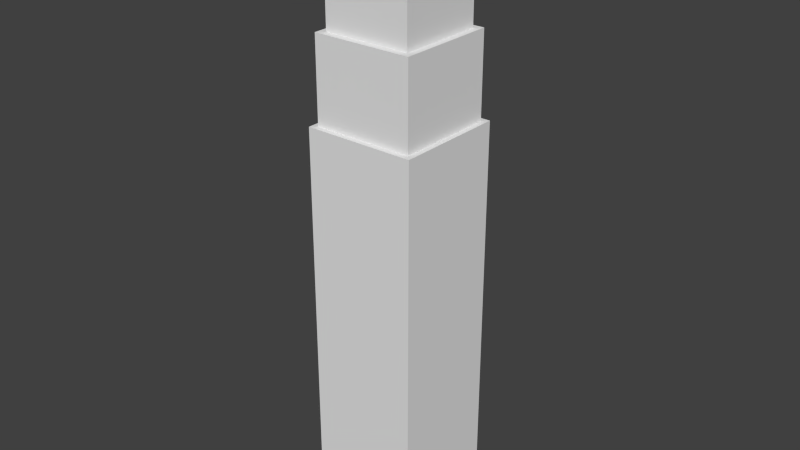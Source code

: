 # Source: Tower1.blend  (saved by Blender 2.72.0; exported with 4.5.12 LTS)
import bpy
from mathutils import Matrix  # noqa: F401  (used for matrix-valued properties, if any)

bpy.ops.wm.read_factory_settings(use_empty=True)
scene = bpy.context.scene
scene.name = 'Scene'

# ---- collections
col_collection_1 = bpy.data.collections.new('Collection 1'); scene.collection.children.link(col_collection_1)

# ---- world
world_world = bpy.data.worlds.new('World'); scene.world = world_world
world_world.color = (0.05088, 0.05088, 0.05088)
world_world.use_sun_shadow = False
world_world.sun_shadow_jitter_overblur = 0.0
world_world.cycles.sampling_method = 'MANUAL'
world_world.cycles.sample_map_resolution = 256

# ---- meshes
me_cube_001 = bpy.data.meshes.new('Cube.001')
me_cube_001.from_pydata([(-1.0, -1.0, -1.0), (-1.0, -1.0, 6.165), (-1.0, 1.0, -1.0), (-1.0, 1.0, 6.165), (1.0, -1.0, -1.0), (1.0, -1.0, 6.165), (1.0, 1.0, -1.0), (1.0, 1.0, 6.165), (-0.8995, -0.8995, 6.166), (-0.8995, 0.8995, 6.166), (0.8995, -0.8995, 6.166), (0.8995, 0.8995, 6.166), (-0.8995, -0.8995, 7.672), (-0.8995, 0.8995, 7.672), (0.8995, -0.8995, 7.672), (0.8995, 0.8995, 7.672), (-0.7805, -0.7805, 7.672), (-0.7805, 0.7805, 7.672), (0.7805, -0.7805, 7.672), (0.7805, 0.7805, 7.672), (-0.7805, -0.7805, 8.995), (-0.7805, 0.7805, 8.995), (0.7805, -0.7805, 8.995), (0.7805, 0.7805, 8.995), (-1.0, 0.0, 6.165), (-1.0, 0.0, -1.0), (1.0, 0.0, 6.165), (1.0, 0.0, -1.0), (-0.8995, 0.0, 6.166), (0.8995, 0.0, 6.166), (-0.8995, 0.0, 7.672), (0.8995, 0.0, 7.672), (-0.7805, 0.0, 7.672), (0.7805, 0.0, 7.672), (-0.7805, 0.0, 8.995), (0.7805, 0.0, 8.995), (-0.3333, 1.0, 6.165), (0.3333, 1.0, 6.165), (0.3333, 1.0, -1.0), (-0.3333, 1.0, -1.0), (0.3333, -1.0, 6.165), (-0.3333, -1.0, 6.165), (-0.3333, -1.0, -1.0), (0.3333, -1.0, -1.0), (-0.2998, 0.8995, 6.166), (0.2998, 0.8995, 6.166), (0.2998, -0.8995, 6.166), (-0.2998, -0.8995, 6.166), (-0.2998, 0.8995, 7.672), (0.2998, 0.8995, 7.672), (0.2998, -0.8995, 7.672), (-0.2998, -0.8995, 7.672), (-0.2602, 0.7805, 7.672), (0.2602, 0.7805, 7.672), (0.2602, -0.7805, 7.672), (-0.2602, -0.7805, 7.672), (-0.2602, 0.7805, 8.995), (0.2602, 0.7805, 8.995), (0.2602, -0.7805, 8.995), (-0.2602, -0.7805, 8.995), (0.2602, 0.0, 9.785), (-0.2602, 0.0, 9.785), (-0.3333, 0.0, -1.0), (0.3333, 0.0, -1.0)], [], [(24, 3, 2, 25), (37, 7, 6, 38), (26, 5, 4, 27), (41, 1, 0, 42), (63, 38, 6, 27), (36, 3, 9, 44), (26, 7, 11, 29), (24, 1, 8, 28), (40, 5, 10, 46), (46, 10, 14, 50), (44, 9, 13, 48), (29, 11, 15, 31), (28, 8, 12, 30), (31, 15, 19, 33), (30, 12, 16, 32), (50, 14, 18, 54), (48, 13, 17, 52), (54, 18, 22, 58), (52, 17, 21, 56), (33, 19, 23, 35), (32, 16, 20, 34), (57, 60, 23), (22, 35, 60), (17, 32, 34, 21), (18, 33, 35, 22), (13, 30, 32, 17), (14, 31, 33, 18), (9, 28, 30, 13), (10, 29, 31, 14), (3, 24, 28, 9), (5, 26, 29, 10), (43, 63, 27, 4), (7, 26, 27, 6), (1, 24, 25, 0), (0, 25, 62, 42), (42, 62, 63, 43), (20, 59, 61), (59, 58, 60, 61), (34, 61, 21), (61, 60, 57, 56), (19, 53, 57, 23), (53, 52, 56, 57), (16, 55, 59, 20), (55, 54, 58, 59), (15, 49, 53, 19), (49, 48, 52, 53), (12, 51, 55, 16), (51, 50, 54, 55), (11, 45, 49, 15), (45, 44, 48, 49), (8, 47, 51, 12), (47, 46, 50, 51), (1, 41, 47, 8), (41, 40, 46, 47), (7, 37, 45, 11), (37, 36, 44, 45), (25, 2, 39, 62), (62, 39, 38, 63), (5, 40, 43, 4), (40, 41, 42, 43), (3, 36, 39, 2), (36, 37, 38, 39), (58, 22, 60), (60, 35, 23), (61, 56, 21), (34, 20, 61)])
_uv = me_cube_001.uv_layers.new(name='UVMap')
_uv.uv.foreach_set('vector', [0.751, 1.347, 0.5, 1.347, 0.5, -0.4512, 0.751, -0.4512, 0.1654, 1.347, -0.001906, 1.347, -0.001908, -0.4512, 0.1654, -0.4512, -0.2529, 1.347, -0.5038, 1.347, -0.5038, -0.4512, -0.2529, -0.4512, 1.169, 1.347, 1.002, 1.347, 1.002, -0.4512, 1.169, -0.4512, 0.5, 0.6529, 0.9586, 0.6529, 0.9586, 0.9586, 0.5, 0.9586, 0.3333, 0.9999, 0.0001006, 0.9998, 0.05033, 0.9496, 0.3501, 0.9496, 0.9998, 0.5001, 0.9998, 0.9999, 0.9496, 0.9497, 0.9496, 0.5, 0.0001005, 0.5, 9.998e-05, 0.0001558, 0.05033, 0.05038, 0.05033, 0.5, 0.6666, 0.0001183, 0.9998, 9.998e-05, 0.9496, 0.05033, 0.6498, 0.05035, 1.003, -0.0216, 1.103, -0.0216, 1.103, 0.2309, 1.003, 0.2309, 0.3994, -0.0216, 0.5, -0.0216, 0.5, 0.2309, 0.3994, 0.2309, 0.04746, -0.0216, 0.1983, -0.0216, 0.1983, 0.2309, 0.04746, 0.2309, 0.6508, -0.0216, 0.8017, -0.0216, 0.8017, 0.2309, 0.6508, 0.2309, 0.9999, 0.5, 0.9999, 0.9999, 0.9338, 0.9338, 0.9338, 0.5, 0.0001002, 0.5, 0.0001, 0.0001063, 0.06624, 0.06625, 0.06624, 0.5, 0.6666, 0.0001071, 0.9999, 0.0001077, 0.9338, 0.06625, 0.6446, 0.06625, 0.3334, 0.9999, 9.998e-05, 0.9999, 0.06624, 0.9338, 0.3554, 0.9338, 0.7642, 0.2361, 0.8959, 0.2361, 0.8959, 0.617, 0.7642, 0.617, -0.02572, 0.2361, 0.1059, 0.2361, 0.1059, 0.617, -0.02572, 0.617, -0.4865, 0.2361, -0.289, 0.2361, -0.289, 0.617, -0.4865, 0.617, 0.3034, 0.2361, 0.5009, 0.2361, 0.5009, 0.617, 0.3034, 0.617, 0.3673, -0.1941, 0.3673, 0.3514, 0.1018, -0.1941, -0.2123, 0.4239, 0.4289, 0.427, 0.4397, 1.192, 0.1059, 0.2361, 0.3034, 0.2361, 0.3034, 0.617, 0.1059, 0.617, -0.684, 0.2361, -0.4865, 0.2361, -0.4865, 0.617, -0.684, 0.617, 9.998e-05, 0.9999, 0.0001002, 0.5, 0.06624, 0.5, 0.06624, 0.9338, 0.9999, 9.998e-05, 0.9999, 0.5, 0.9338, 0.5, 0.9338, 0.06624, 0.5, -0.0216, 0.6508, -0.0216, 0.6508, 0.2309, 0.5, 0.2309, -0.1034, -0.0216, 0.04746, -0.0216, 0.04746, 0.2309, -0.1034, 0.2309, 0.0001006, 0.9998, 0.0001005, 0.5, 0.05033, 0.5, 0.05033, 0.9496, 0.9999, 0.000207, 0.9998, 0.5001, 0.9496, 0.5, 0.9497, 0.05043, 0.0414, 0.6529, 0.5, 0.6529, 0.5, 0.9586, 0.0414, 0.9586, -0.001906, 1.347, -0.2529, 1.347, -0.2529, -0.4512, -0.001908, -0.4512, 1.002, 1.347, 0.751, 1.347, 0.751, -0.4512, 1.002, -0.4512, 0.0414, 0.0414, 0.5, 0.0414, 0.5, 0.3471, 0.0414, 0.3471, 0.0414, 0.3471, 0.5, 0.3471, 0.5, 0.6529, 0.0414, 0.6529, 0.8982, 0.8969, 0.6327, 0.8969, 0.6327, 0.3514, 0.6327, 0.8969, 0.3673, 0.8969, 0.3673, 0.3514, 0.6327, 0.3514, 0.5, 0.606, 0.5, 7.784e-05, 0.9999, 0.606, 0.6327, 0.3514, 0.3673, 0.3514, 0.3673, -0.1941, 0.6327, -0.1941, -0.289, 0.2361, -0.1574, 0.2361, -0.1574, 0.617, -0.289, 0.617, -0.1574, 0.2361, -0.02572, 0.2361, -0.02572, 0.617, -0.1574, 0.617, 0.5009, 0.2361, 0.6326, 0.2361, 0.6326, 0.617, 0.5009, 0.617, 0.6326, 0.2361, 0.7642, 0.2361, 0.7642, 0.617, 0.6326, 0.617, 0.9999, 0.9999, 0.6666, 0.9999, 0.6446, 0.9338, 0.9338, 0.9338, 0.6666, 0.9999, 0.3334, 0.9999, 0.3554, 0.9338, 0.6446, 0.9338, 0.0001, 0.0001063, 0.3334, 0.0001066, 0.3554, 0.06625, 0.06624, 0.06625, 0.3334, 0.0001066, 0.6666, 0.0001071, 0.6446, 0.06625, 0.3554, 0.06625, 0.1983, -0.0216, 0.2989, -0.0216, 0.2989, 0.2309, 0.1983, 0.2309, 0.2989, -0.0216, 0.3994, -0.0216, 0.3994, 0.2309, 0.2989, 0.2309, 0.8017, -0.0216, 0.9023, -0.0216, 0.9023, 0.2309, 0.8017, 0.2309, 0.9023, -0.0216, 1.003, -0.0216, 1.003, 0.2309, 0.9023, 0.2309, 9.998e-05, 0.0001558, 0.3333, 0.0001369, 0.3501, 0.05036, 0.05033, 0.05038, 0.3333, 0.0001369, 0.6666, 0.0001183, 0.6498, 0.05035, 0.3501, 0.05036, 0.9998, 0.9999, 0.6666, 0.9999, 0.6498, 0.9497, 0.9496, 0.9497, 0.6666, 0.9999, 0.3333, 0.9999, 0.3501, 0.9496, 0.6498, 0.9497, 0.5, 0.0414, 0.9586, 0.0414, 0.9586, 0.3471, 0.5, 0.3471, 0.5, 0.3471, 0.9586, 0.3471, 0.9586, 0.6529, 0.5, 0.6529, 1.504, 1.347, 1.337, 1.347, 1.337, -0.4512, 1.504, -0.4512, 1.337, 1.347, 1.169, 1.347, 1.169, -0.4512, 1.337, -0.4512, 0.5, 1.347, 0.3327, 1.347, 0.3327, -0.4512, 0.5, -0.4512, 0.3327, 1.347, 0.1654, 1.347, 0.1654, -0.4512, 0.3327, -0.4512, 0.3673, 0.8969, 0.1018, 0.8969, 0.3673, 0.3514, 0.4397, 1.192, 0.4289, 0.427, 1.07, 0.43, 0.6327, 0.3514, 0.6327, -0.1941, 0.8982, -0.1941, 0.5, 0.606, 7.784e-05, 0.606, 0.5, 7.784e-05])
me_cube_001.use_remesh_preserve_volume = False
me_cube_001.use_remesh_preserve_attributes = False
me_cube_001.use_mirror_vertex_groups = False
me_cube_001.update()

# ---- objects
ob_cube = bpy.data.objects.new('Cube', me_cube_001)

# ---- transforms, parenting, visibility, modifiers, constraints
ob_cube.location = (0.0, 0.0, 1.0)
ob_cube.lineart.crease_threshold = 0.0

# ---- collection membership
col_collection_1.objects.link(ob_cube)

# ---- scene / render settings (as saved in the file)
scene.frame_start = 1; scene.frame_end = 250; scene.frame_set(1)
scene.render.engine = 'BLENDER_EEVEE_NEXT'
scene.render.resolution_percentage = 50
scene.render.dither_intensity = 0.0
scene.cycles.use_denoising = False
scene.cycles.samples = 10
scene.cycles.sampling_pattern = 'TABULATED_SOBOL'
scene.cycles.light_sampling_threshold = 0.0
scene.cycles.use_adaptive_sampling = False
scene.cycles.use_light_tree = False
scene.cycles.blur_glossy = 0.0
scene.cycles.pixel_filter_type = 'GAUSSIAN'
scene.cycles.sample_clamp_indirect = 0.0
scene.view_settings.view_transform = 'Standard'
bpy.context.view_layer.update()

# ---- added for rendering (the .blend has no active camera and no usable light): camera, sun
cam_auto = bpy.data.cameras.new('AutoCamera')
cam_auto.lens = 50.0
cam_auto.sensor_width = 36.0
cam_auto.clip_end = 1000.0
ob_auto_camera = bpy.data.objects.new('AutoCamera', cam_auto)
scene.collection.objects.link(ob_auto_camera)
ob_auto_camera.location = (10.3159, -12.3791, 13.6451)
ob_auto_camera.rotation_euler = (1.09748, -7.21219e-08, 0.694738)
scene.camera = ob_auto_camera
light_auto_sun = bpy.data.lights.new('AutoSun', 'SUN')
light_auto_sun.energy = 3.0
light_auto_sun.angle = 0.0523599
ob_auto_sun = bpy.data.objects.new('AutoSun', light_auto_sun)
scene.collection.objects.link(ob_auto_sun)
ob_auto_sun.rotation_euler = (0.872665, 0.174533, 0.523599)
bpy.context.view_layer.update()
